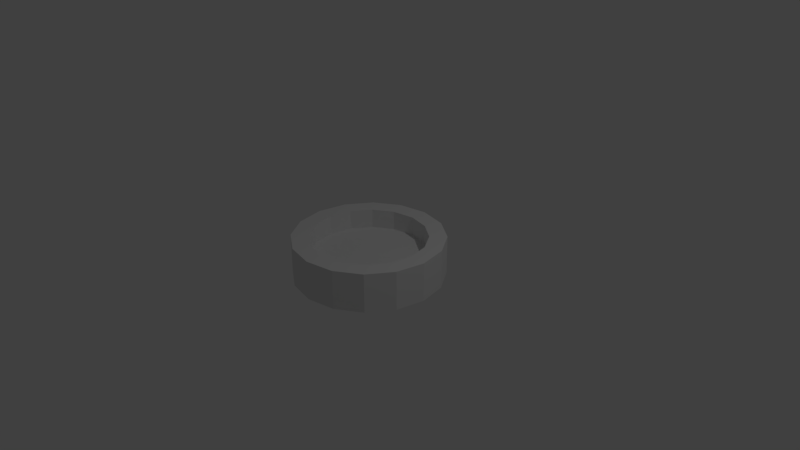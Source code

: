 # Source: ashtray.blend  (saved by Blender 2.79.0; exported with 4.5.12 LTS)
import bpy
from mathutils import Matrix  # noqa: F401  (used for matrix-valued properties, if any)

bpy.ops.wm.read_factory_settings(use_empty=True)
scene = bpy.context.scene
scene.name = 'Scene'

# ---- collections
col_collection_1 = bpy.data.collections.new('Collection 1'); scene.collection.children.link(col_collection_1)

# ---- materials (node trees are filled in below, after node groups)
mat_material_001 = bpy.data.materials.new('Material.001')
mat_material_001.alpha_threshold = 0.0
mat_material_001.use_transparent_shadow = False
mat_material_001.roughness = 0.5
mat_material_002 = bpy.data.materials.new('Material.002')
mat_material_002.alpha_threshold = 0.0
mat_material_002.use_transparent_shadow = False
mat_material_002.roughness = 0.5

# ---- material node trees

# ---- world
world_world = bpy.data.worlds.new('World'); scene.world = world_world
world_world.color = (0.05088, 0.05088, 0.05088)
world_world.use_sun_shadow = False
world_world.sun_shadow_jitter_overblur = 0.0
world_world.cycles.sampling_method = 'MANUAL'

# ---- cameras
cam_camera = bpy.data.cameras.new('Camera')
cam_camera.clip_end = 100.0
cam_camera.lens = 35.0
cam_camera.sensor_width = 32.0
cam_camera.sensor_height = 18.0
cam_camera.ortho_scale = 7.314
cam_camera.dof.focus_distance = 0.0
cam_camera.dof.aperture_fstop = 128.0

# ---- lights
light_lamp = bpy.data.lights.new('Lamp', 'POINT')
light_lamp.transmission_factor = 0.0
light_lamp.cutoff_distance = 30.0
light_lamp.energy = 100.0
light_lamp.shadow_buffer_clip_start = 1.001
light_lamp.shadow_soft_size = 0.1
light_lamp.shadow_maximum_resolution = 0.006
light_lamp.use_absolute_resolution = True

# ---- meshes
me_cylinder = bpy.data.meshes.new('Cylinder')
me_cylinder.from_pydata([(0.0, 1.0, -0.2623), (-4.231e-08, 0.7679, 0.2623), (0.3827, 0.9239, -0.2623), (0.2939, 0.7095, 0.2623), (0.7071, 0.7071, -0.2623), (0.543, 0.543, 0.2623), (0.9239, 0.3827, -0.2623), (0.7095, 0.2939, 0.2623), (1.0, -4.371e-08, -0.2623), (0.7679, -4.547e-08, 0.2623), (0.9239, -0.3827, -0.2623), (0.7095, -0.2939, 0.2623), (0.7071, -0.7071, -0.2623), (0.543, -0.543, 0.2623), (0.3827, -0.9239, -0.2623), (0.2939, -0.7095, 0.2623), (1.51e-07, -1.0, -0.2623), (1.14e-07, -0.7679, 0.2623), (-0.3827, -0.9239, -0.2623), (-0.2939, -0.7095, 0.2623), (-0.7071, -0.7071, -0.2623), (-0.543, -0.543, 0.2623), (-0.9239, -0.3827, -0.2623), (-0.7095, -0.2939, 0.2623), (-1.0, 1.192e-08, -0.2623), (-0.7679, -3.94e-09, 0.2623), (-0.9239, 0.3827, -0.2623), (-0.7095, 0.2939, 0.2623), (-0.7071, 0.7071, -0.2623), (-0.543, 0.543, 0.2623), (-0.3827, 0.9239, -0.2623), (-0.2939, 0.7095, 0.2623), (0.3827, 0.9239, 0.2623), (0.0, 1.0, 0.2623), (0.7071, 0.7071, 0.2623), (0.9239, 0.3827, 0.2623), (1.0, -4.371e-08, 0.2623), (0.9239, -0.3827, 0.2623), (0.7071, -0.7071, 0.2623), (0.3827, -0.9239, 0.2623), (1.51e-07, -1.0, 0.2623), (-0.3827, -0.9239, 0.2623), (-0.7071, -0.7071, 0.2623), (-0.9239, -0.3827, 0.2623), (-1.0, 1.192e-08, 0.2623), (-0.9239, 0.3827, 0.2623), (-0.7071, 0.7071, 0.2623), (-0.3827, 0.9239, 0.2623), (0.2939, 0.7095, 0.00209), (-4.231e-08, 0.7679, 0.00209), (0.543, 0.543, 0.00209), (0.7095, 0.2939, 0.00209), (0.7679, -4.547e-08, 0.00209), (0.7095, -0.2939, 0.00209), (0.543, -0.543, 0.00209), (0.2939, -0.7095, 0.00209), (1.14e-07, -0.7679, 0.00209), (-0.2939, -0.7095, 0.00209), (-0.543, -0.543, 0.00209), (-0.7095, -0.2939, 0.00209), (-0.7679, -3.94e-09, 0.00209), (-0.7095, 0.2939, 0.00209), (-0.543, 0.543, 0.00209), (-0.2939, 0.7095, 0.00209)], [], [(0, 33, 32, 2), (2, 32, 34, 4), (4, 34, 35, 6), (6, 35, 36, 8), (8, 36, 37, 10), (10, 37, 38, 12), (12, 38, 39, 14), (14, 39, 40, 16), (16, 40, 41, 18), (18, 41, 42, 20), (20, 42, 43, 22), (22, 43, 44, 24), (24, 44, 45, 26), (26, 45, 46, 28), (31, 29, 62, 63), (28, 46, 47, 30), (30, 47, 33, 0), (0, 2, 4, 6, 8, 10, 12, 14, 16, 18, 20, 22, 24, 26, 28, 30), (1, 3, 32, 33), (3, 5, 34, 32), (5, 7, 35, 34), (7, 9, 36, 35), (9, 11, 37, 36), (11, 13, 38, 37), (13, 15, 39, 38), (15, 17, 40, 39), (17, 19, 41, 40), (19, 21, 42, 41), (21, 23, 43, 42), (23, 25, 44, 43), (25, 27, 45, 44), (27, 29, 46, 45), (29, 31, 47, 46), (31, 1, 33, 47), (48, 49, 63, 62, 61, 60, 59, 58, 57, 56, 55, 54, 53, 52, 51, 50), (17, 15, 55, 56), (3, 1, 49, 48), (1, 31, 63, 49), (19, 17, 56, 57), (5, 3, 48, 50), (21, 19, 57, 58), (7, 5, 50, 51), (23, 21, 58, 59), (9, 7, 51, 52), (25, 23, 59, 60), (11, 9, 52, 53), (27, 25, 60, 61), (13, 11, 53, 54), (29, 27, 61, 62), (15, 13, 54, 55)])
me_cylinder.polygons.foreach_set('material_index', [0, 0, 0, 0, 0, 0, 0, 0, 0, 0, 0, 0, 0, 0, 0, 0, 0, 0, 0, 0, 0, 0, 0, 0, 0, 0, 0, 0, 0, 0, 0, 0, 0, 0, 1, 0, 0, 0, 0, 0, 0, 0, 0, 0, 0, 0, 0, 0, 0, 0])
_uv = me_cylinder.uv_layers.new(name='UVMap')
_uv.uv.foreach_set('vector', [0.0, 0.0, 1.0, 0.0, 1.0, 1.0, 0.0, 1.0, 0.0, 0.0, 1.0, 0.0, 1.0, 1.0, 0.0, 1.0, 0.0, 0.0, 1.0, 0.0, 1.0, 1.0, 0.0, 1.0, 0.0, 0.0, 1.0, 0.0, 1.0, 1.0, 0.0, 1.0, 0.0, 0.0, 1.0, 0.0, 1.0, 1.0, 0.0, 1.0, 0.0, 0.0, 1.0, 0.0, 1.0, 1.0, 0.0, 1.0, 0.0, 0.0, 1.0, 0.0, 1.0, 1.0, 0.0, 1.0, 0.0, 0.0, 1.0, 0.0, 1.0, 1.0, 0.0, 1.0, 0.0, 0.0, 1.0, 0.0, 1.0, 1.0, 0.0, 1.0, 0.0, 0.0, 1.0, 0.0, 1.0, 1.0, 0.0, 1.0, 0.0, 0.0, 1.0, 0.0, 1.0, 1.0, 0.0, 1.0, 0.0, 0.0, 1.0, 0.0, 1.0, 1.0, 0.0, 1.0, 0.0, 0.0, 1.0, 0.0, 1.0, 1.0, 0.0, 1.0, 0.0, 0.0, 1.0, 0.0, 1.0, 1.0, 0.0, 1.0, 0.0, 0.0, 1.0, 0.0, 1.0, 1.0, 0.0, 1.0, 0.0, 0.0, 1.0, 0.0, 1.0, 1.0, 0.0, 1.0, 0.0, 0.0, 1.0, 0.0, 1.0, 1.0, 0.0, 1.0, 0.5, 1.0, 0.6913, 0.9619, 0.8536, 0.8536, 0.9619, 0.6913, 1.0, 0.5, 0.9619, 0.3087, 0.8536, 0.1464, 0.6913, 0.03806, 0.5, 0.0, 0.3087, 0.03806, 0.1464, 0.1464, 0.03806, 0.3087, 0.0, 0.5, 0.03806, 0.6913, 0.1464, 0.8536, 0.3087, 0.9619, 0.0, 0.0, 1.0, 0.0, 1.0, 1.0, 0.0, 1.0, 0.0, 0.0, 1.0, 0.0, 1.0, 1.0, 0.0, 1.0, 0.0, 0.0, 1.0, 0.0, 1.0, 1.0, 0.0, 1.0, 0.0, 0.0, 1.0, 0.0, 1.0, 1.0, 0.0, 1.0, 0.0, 0.0, 1.0, 0.0, 1.0, 1.0, 0.0, 1.0, 0.0, 0.0, 1.0, 0.0, 1.0, 1.0, 0.0, 1.0, 0.0, 0.0, 1.0, 0.0, 1.0, 1.0, 0.0, 1.0, 0.0, 0.0, 1.0, 0.0, 1.0, 1.0, 0.0, 1.0, 0.0, 0.0, 1.0, 0.0, 1.0, 1.0, 0.0, 1.0, 0.0, 0.0, 1.0, 0.0, 1.0, 1.0, 0.0, 1.0, 0.0, 0.0, 1.0, 0.0, 1.0, 1.0, 0.0, 1.0, 0.0, 0.0, 1.0, 0.0, 1.0, 1.0, 0.0, 1.0, 0.0, 0.0, 1.0, 0.0, 1.0, 1.0, 0.0, 1.0, 0.0, 0.0, 1.0, 0.0, 1.0, 1.0, 0.0, 1.0, 0.0, 0.0, 1.0, 0.0, 1.0, 1.0, 0.0, 1.0, 0.0, 0.0, 1.0, 0.0, 1.0, 1.0, 0.0, 1.0, 1.0, 0.5995, 0.9239, 0.7832, 0.7832, 0.9239, 0.5995, 1.0, 0.4005, 1.0, 0.2168, 0.9239, 0.07612, 0.7832, 0.0, 0.5995, 1.187e-07, 0.4005, 0.07612, 0.2168, 0.2168, 0.07612, 0.4005, 3.957e-08, 0.5995, 0.0, 0.7832, 0.07612, 0.9239, 0.2168, 1.0, 0.4005, 0.0, 0.0, 1.0, 0.0, 1.0, 1.0, 0.0, 1.0, 0.0, 0.0, 1.0, 0.0, 1.0, 1.0, 0.0, 1.0, 0.0, 0.0, 1.0, 0.0, 1.0, 1.0, 0.0, 1.0, 0.0, 0.0, 1.0, 0.0, 1.0, 1.0, 0.0, 1.0, 0.0, 0.0, 1.0, 0.0, 1.0, 1.0, 0.0, 1.0, 0.0, 0.0, 1.0, 0.0, 1.0, 1.0, 0.0, 1.0, 0.0, 0.0, 1.0, 0.0, 1.0, 1.0, 0.0, 1.0, 0.0, 0.0, 1.0, 0.0, 1.0, 1.0, 0.0, 1.0, 0.0, 0.0, 1.0, 0.0, 1.0, 1.0, 0.0, 1.0, 0.0, 0.0, 1.0, 0.0, 1.0, 1.0, 0.0, 1.0, 0.0, 0.0, 1.0, 0.0, 1.0, 1.0, 0.0, 1.0, 0.0, 0.0, 1.0, 0.0, 1.0, 1.0, 0.0, 1.0, 0.0, 0.0, 1.0, 0.0, 1.0, 1.0, 0.0, 1.0, 0.0, 0.0, 1.0, 0.0, 1.0, 1.0, 0.0, 1.0, 0.0, 0.0, 1.0, 0.0, 1.0, 1.0, 0.0, 1.0])
me_cylinder.materials.append(mat_material_001)
me_cylinder.materials.append(mat_material_002)
me_cylinder.use_remesh_preserve_volume = False
me_cylinder.use_remesh_preserve_attributes = False
me_cylinder.use_mirror_vertex_groups = False
me_cylinder.update()

# ---- objects
ob_cylinder = bpy.data.objects.new('Cylinder', me_cylinder)
ob_lamp = bpy.data.objects.new('Lamp', light_lamp)
ob_camera = bpy.data.objects.new('Camera', cam_camera)

# ---- transforms, parenting, visibility, modifiers, constraints
ob_cylinder.location = (0.0, 0.0, 0.0)
ob_cylinder.lineart.crease_threshold = 0.0
ob_lamp.location = (4.076, 1.005, 5.904)
ob_lamp.rotation_euler = (0.6503, 0.05522, 1.866)
ob_lamp.lock_rotations_4d = False
ob_lamp.empty_display_type = 'ARROWS'
ob_lamp.color = (0.0, 0.0, 0.0, 0.0)
ob_lamp.lineart.crease_threshold = 0.0
ob_camera.location = (7.481, -6.508, 5.344)
ob_camera.rotation_euler = (1.109, 0.0, 0.8149)
ob_camera.lock_rotations_4d = False
ob_camera.empty_display_type = 'ARROWS'
ob_camera.color = (0.0, 0.0, 0.0, 0.0)
ob_camera.display_type = 'WIRE'
ob_camera.lineart.crease_threshold = 0.0

# ---- collection membership
col_collection_1.objects.link(ob_cylinder)
col_collection_1.objects.link(ob_lamp)
col_collection_1.objects.link(ob_camera)

# ---- scene / render settings (as saved in the file)
scene.camera = ob_camera
scene.frame_start = 1; scene.frame_end = 250; scene.frame_set(1)
scene.render.engine = 'BLENDER_EEVEE_NEXT'
scene.render.resolution_percentage = 50
scene.render.dither_intensity = 0.0
scene.cycles.use_denoising = False
scene.cycles.samples = 128
scene.cycles.sampling_pattern = 'TABULATED_SOBOL'
scene.cycles.use_adaptive_sampling = False
scene.cycles.use_light_tree = False
scene.cycles.blur_glossy = 0.0
scene.cycles.sample_clamp_indirect = 0.0
scene.view_settings.view_transform = 'Standard'
bpy.context.view_layer.update()
